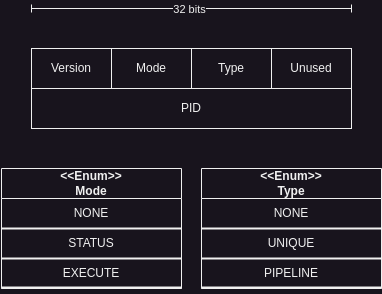

The diagram above was exported from draw.io. Its source (the exported page's mxGraphModel, read from the mxfile embedded in the PNG):
<mxGraphModel dx="1434" dy="762" grid="1" gridSize="10" guides="1" tooltips="1" connect="1" arrows="1" fold="1" page="1" pageScale="1" pageWidth="850" pageHeight="1100" math="0" shadow="0">
  <root>
    <mxCell id="0" />
    <mxCell id="1" parent="0" />
    <mxCell id="UdDGJFr2nh46x9bYxFf4-1" value="&lt;div&gt;Version&lt;/div&gt;" style="rounded=0;whiteSpace=wrap;html=1;" parent="1" vertex="1">
      <mxGeometry x="200" y="120" width="80" height="40" as="geometry" />
    </mxCell>
    <mxCell id="UdDGJFr2nh46x9bYxFf4-2" value="" style="endArrow=baseDash;html=1;rounded=0;startArrow=baseDash;startFill=0;endFill=0;" parent="1" edge="1">
      <mxGeometry width="50" height="50" relative="1" as="geometry">
        <mxPoint x="200" y="80" as="sourcePoint" />
        <mxPoint x="520" y="80" as="targetPoint" />
      </mxGeometry>
    </mxCell>
    <mxCell id="UdDGJFr2nh46x9bYxFf4-3" value="32 bits" style="edgeLabel;html=1;align=center;verticalAlign=middle;resizable=0;points=[];" parent="UdDGJFr2nh46x9bYxFf4-2" vertex="1" connectable="0">
      <mxGeometry x="-0.0218" relative="1" as="geometry">
        <mxPoint as="offset" />
      </mxGeometry>
    </mxCell>
    <mxCell id="UdDGJFr2nh46x9bYxFf4-4" value="Mode" style="rounded=0;whiteSpace=wrap;html=1;" parent="1" vertex="1">
      <mxGeometry x="280" y="120" width="80" height="40" as="geometry" />
    </mxCell>
    <mxCell id="UdDGJFr2nh46x9bYxFf4-5" value="Type" style="rounded=0;whiteSpace=wrap;html=1;" parent="1" vertex="1">
      <mxGeometry x="360" y="120" width="80" height="40" as="geometry" />
    </mxCell>
    <mxCell id="UdDGJFr2nh46x9bYxFf4-6" value="Unused" style="rounded=0;whiteSpace=wrap;html=1;" parent="1" vertex="1">
      <mxGeometry x="440" y="120" width="80" height="40" as="geometry" />
    </mxCell>
    <mxCell id="UdDGJFr2nh46x9bYxFf4-7" value="PID" style="rounded=0;whiteSpace=wrap;html=1;" parent="1" vertex="1">
      <mxGeometry x="200" y="160" width="320" height="40" as="geometry" />
    </mxCell>
    <mxCell id="SyNc4-4kchW76cqWuUaT-2" value="&amp;lt;&amp;lt;Enum&amp;gt;&amp;gt;&lt;div&gt;Mode&lt;/div&gt;" style="swimlane;whiteSpace=wrap;html=1;startSize=30;" parent="1" vertex="1">
      <mxGeometry x="170" y="240" width="180" height="120" as="geometry">
        <mxRectangle x="200" y="240" width="100" height="40" as="alternateBounds" />
      </mxGeometry>
    </mxCell>
    <mxCell id="SyNc4-4kchW76cqWuUaT-3" value="NONE" style="text;html=1;align=center;verticalAlign=middle;whiteSpace=wrap;rounded=0;" parent="SyNc4-4kchW76cqWuUaT-2" vertex="1">
      <mxGeometry y="30" width="180" height="30" as="geometry" />
    </mxCell>
    <mxCell id="SyNc4-4kchW76cqWuUaT-6" value="STATUS" style="text;html=1;align=center;verticalAlign=middle;whiteSpace=wrap;rounded=0;" parent="SyNc4-4kchW76cqWuUaT-2" vertex="1">
      <mxGeometry y="60" width="180" height="30" as="geometry" />
    </mxCell>
    <mxCell id="SyNc4-4kchW76cqWuUaT-7" value="" style="line;strokeWidth=2;html=1;" parent="SyNc4-4kchW76cqWuUaT-2" vertex="1">
      <mxGeometry y="55" width="180" height="10" as="geometry" />
    </mxCell>
    <mxCell id="SyNc4-4kchW76cqWuUaT-8" value="" style="line;strokeWidth=2;html=1;" parent="SyNc4-4kchW76cqWuUaT-2" vertex="1">
      <mxGeometry y="85" width="180" height="10" as="geometry" />
    </mxCell>
    <mxCell id="SyNc4-4kchW76cqWuUaT-9" value="EXECUTE" style="text;html=1;align=center;verticalAlign=middle;whiteSpace=wrap;rounded=0;" parent="SyNc4-4kchW76cqWuUaT-2" vertex="1">
      <mxGeometry y="90" width="180" height="30" as="geometry" />
    </mxCell>
    <mxCell id="SyNc4-4kchW76cqWuUaT-10" value="" style="line;strokeWidth=2;html=1;" parent="SyNc4-4kchW76cqWuUaT-2" vertex="1">
      <mxGeometry y="114" width="180" height="10" as="geometry" />
    </mxCell>
    <mxCell id="SyNc4-4kchW76cqWuUaT-11" value="&amp;lt;&amp;lt;Enum&amp;gt;&amp;gt;&lt;div&gt;Type&lt;/div&gt;" style="swimlane;whiteSpace=wrap;html=1;startSize=30;" parent="1" vertex="1">
      <mxGeometry x="370" y="240" width="180" height="120" as="geometry">
        <mxRectangle x="430" y="290" width="100" height="40" as="alternateBounds" />
      </mxGeometry>
    </mxCell>
    <mxCell id="SyNc4-4kchW76cqWuUaT-12" value="NONE" style="text;html=1;align=center;verticalAlign=middle;whiteSpace=wrap;rounded=0;" parent="SyNc4-4kchW76cqWuUaT-11" vertex="1">
      <mxGeometry y="30" width="180" height="30" as="geometry" />
    </mxCell>
    <mxCell id="SyNc4-4kchW76cqWuUaT-13" value="UNIQUE" style="text;html=1;align=center;verticalAlign=middle;whiteSpace=wrap;rounded=0;" parent="SyNc4-4kchW76cqWuUaT-11" vertex="1">
      <mxGeometry y="60" width="180" height="30" as="geometry" />
    </mxCell>
    <mxCell id="SyNc4-4kchW76cqWuUaT-14" value="" style="line;strokeWidth=2;html=1;" parent="SyNc4-4kchW76cqWuUaT-11" vertex="1">
      <mxGeometry y="55" width="180" height="10" as="geometry" />
    </mxCell>
    <mxCell id="SyNc4-4kchW76cqWuUaT-15" value="" style="line;strokeWidth=2;html=1;" parent="SyNc4-4kchW76cqWuUaT-11" vertex="1">
      <mxGeometry y="85" width="180" height="10" as="geometry" />
    </mxCell>
    <mxCell id="SyNc4-4kchW76cqWuUaT-16" value="PIPELINE" style="text;html=1;align=center;verticalAlign=middle;whiteSpace=wrap;rounded=0;" parent="SyNc4-4kchW76cqWuUaT-11" vertex="1">
      <mxGeometry y="90" width="180" height="30" as="geometry" />
    </mxCell>
    <mxCell id="SyNc4-4kchW76cqWuUaT-17" value="" style="line;strokeWidth=2;html=1;" parent="SyNc4-4kchW76cqWuUaT-11" vertex="1">
      <mxGeometry y="114" width="180" height="10" as="geometry" />
    </mxCell>
  </root>
</mxGraphModel>